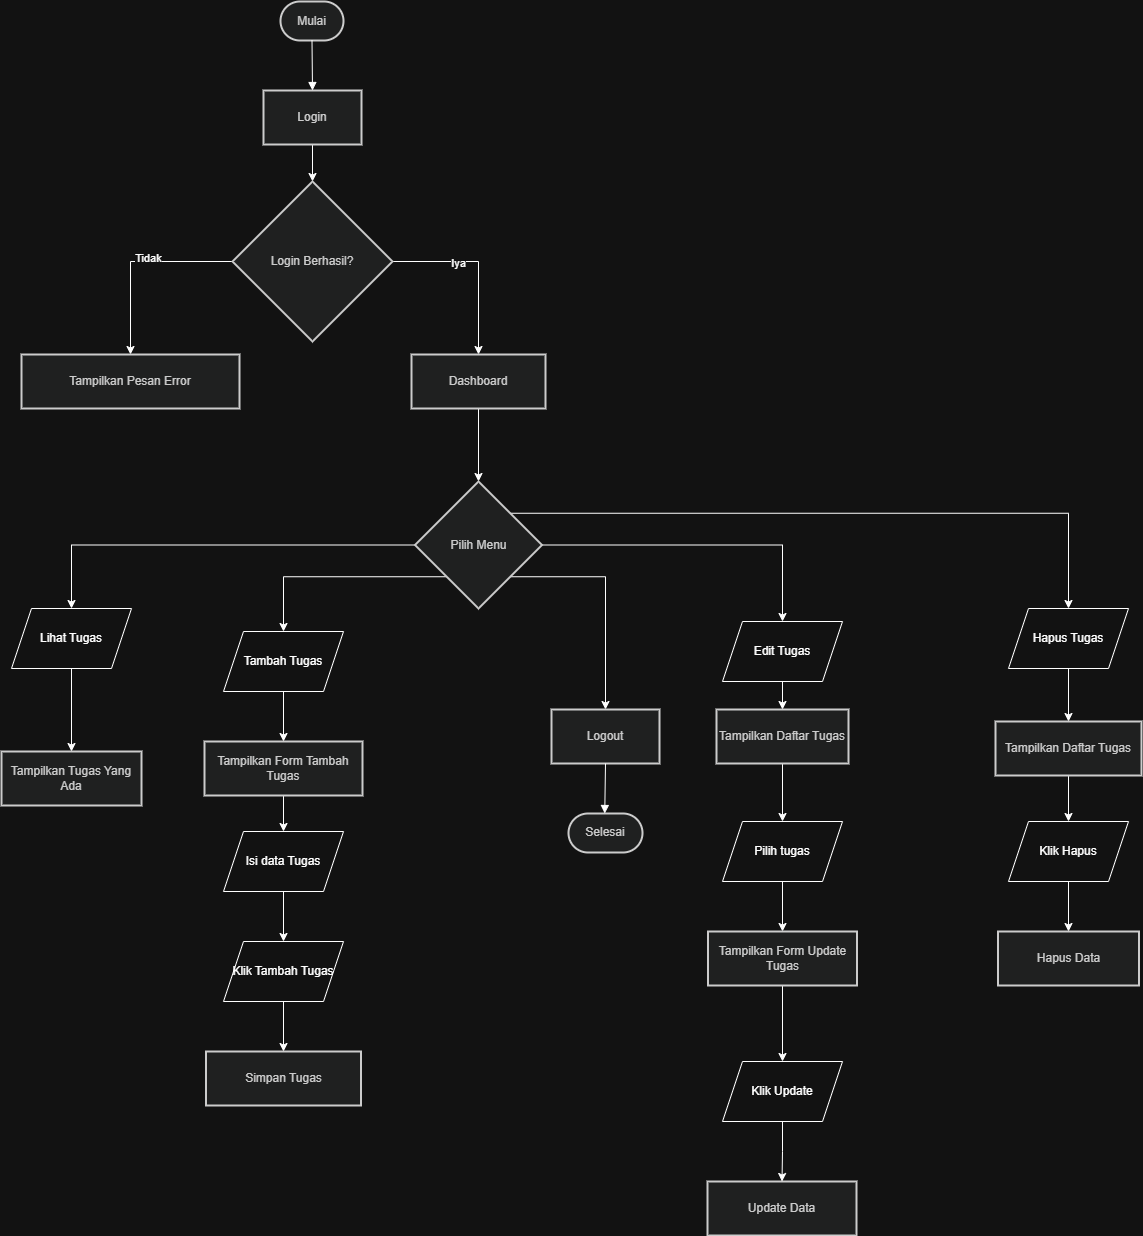

The diagram above was exported from draw.io. Its source (the exported page's mxGraphModel, read from the mxfile embedded in the PNG):
<mxGraphModel dx="2085" dy="1173" grid="1" gridSize="10" guides="1" tooltips="1" connect="1" arrows="1" fold="1" page="1" pageScale="1" pageWidth="827" pageHeight="1169" math="0" shadow="0">
  <root>
    <mxCell id="0" />
    <mxCell id="1" parent="0" />
    <mxCell id="5ovFrc0qs0PPAcGDBA_4-3" parent="1" style="rounded=1;whiteSpace=wrap;arcSize=50;strokeWidth=2;fillColor=light-dark(#eeeeee,#1f2020);strokeColor=light-dark(#999999,#cccccc);fontColor=light-dark(#333333,#cccccc);" value="Mulai" vertex="1">
      <mxGeometry height="39" width="63" x="439" y="240" as="geometry" />
    </mxCell>
    <mxCell id="5ovFrc0qs0PPAcGDBA_4-50" edge="1" parent="1" source="5ovFrc0qs0PPAcGDBA_4-4" style="edgeStyle=orthogonalEdgeStyle;rounded=0;orthogonalLoop=1;jettySize=auto;html=1;entryX=0.5;entryY=0;entryDx=0;entryDy=0;" target="5ovFrc0qs0PPAcGDBA_4-5">
      <mxGeometry relative="1" as="geometry" />
    </mxCell>
    <mxCell id="5ovFrc0qs0PPAcGDBA_4-4" parent="1" style="whiteSpace=wrap;strokeWidth=2;fillColor=light-dark(#eeeeee,#1f2020);strokeColor=light-dark(#999999,#cccccc);fontColor=light-dark(#333333,#cccccc);" value="Login" vertex="1">
      <mxGeometry height="54" width="98" x="422" y="329" as="geometry" />
    </mxCell>
    <mxCell id="5ovFrc0qs0PPAcGDBA_4-51" edge="1" parent="1" source="5ovFrc0qs0PPAcGDBA_4-5" style="edgeStyle=orthogonalEdgeStyle;rounded=0;orthogonalLoop=1;jettySize=auto;html=1;exitX=0;exitY=0.5;exitDx=0;exitDy=0;entryX=0.5;entryY=0;entryDx=0;entryDy=0;" target="5ovFrc0qs0PPAcGDBA_4-6">
      <mxGeometry relative="1" as="geometry" />
    </mxCell>
    <mxCell id="5ovFrc0qs0PPAcGDBA_4-52" connectable="0" parent="5ovFrc0qs0PPAcGDBA_4-51" style="edgeLabel;html=1;align=center;verticalAlign=middle;resizable=0;points=[];" value="Tidak" vertex="1">
      <mxGeometry relative="1" x="-0.135" y="-4" as="geometry">
        <mxPoint as="offset" />
      </mxGeometry>
    </mxCell>
    <mxCell id="5ovFrc0qs0PPAcGDBA_4-53" edge="1" parent="1" source="5ovFrc0qs0PPAcGDBA_4-5" style="edgeStyle=orthogonalEdgeStyle;rounded=0;orthogonalLoop=1;jettySize=auto;html=1;exitX=1;exitY=0.5;exitDx=0;exitDy=0;entryX=0.5;entryY=0;entryDx=0;entryDy=0;" target="5ovFrc0qs0PPAcGDBA_4-7">
      <mxGeometry relative="1" as="geometry" />
    </mxCell>
    <mxCell id="5ovFrc0qs0PPAcGDBA_4-54" connectable="0" parent="5ovFrc0qs0PPAcGDBA_4-53" style="edgeLabel;html=1;align=center;verticalAlign=middle;resizable=0;points=[];" value="Iya" vertex="1">
      <mxGeometry relative="1" x="-0.2849" y="-2" as="geometry">
        <mxPoint y="-1" as="offset" />
      </mxGeometry>
    </mxCell>
    <mxCell id="5ovFrc0qs0PPAcGDBA_4-5" parent="1" style="rhombus;strokeWidth=2;whiteSpace=wrap;fillColor=light-dark(#eeeeee,#1f2020);strokeColor=light-dark(#999999,#cccccc);fontColor=light-dark(#333333,#cccccc);" value="Login Berhasil?" vertex="1">
      <mxGeometry height="160" width="160" x="391" y="420" as="geometry" />
    </mxCell>
    <mxCell id="5ovFrc0qs0PPAcGDBA_4-6" parent="1" style="whiteSpace=wrap;strokeWidth=2;fillColor=light-dark(#eeeeee,#1f2020);strokeColor=light-dark(#999999,#cccccc);fontColor=light-dark(#333333,#cccccc);" value="Tampilkan Pesan Error" vertex="1">
      <mxGeometry height="54" width="218" x="180" y="593" as="geometry" />
    </mxCell>
    <mxCell id="5ovFrc0qs0PPAcGDBA_4-55" edge="1" parent="1" source="5ovFrc0qs0PPAcGDBA_4-7" style="edgeStyle=orthogonalEdgeStyle;rounded=0;orthogonalLoop=1;jettySize=auto;html=1;exitX=0.5;exitY=1;exitDx=0;exitDy=0;" target="5ovFrc0qs0PPAcGDBA_4-8">
      <mxGeometry relative="1" as="geometry" />
    </mxCell>
    <mxCell id="5ovFrc0qs0PPAcGDBA_4-7" parent="1" style="whiteSpace=wrap;strokeWidth=2;fillColor=light-dark(#eeeeee,#1f2020);strokeColor=light-dark(#999999,#cccccc);fontColor=light-dark(#333333,#cccccc);" value="Dashboard" vertex="1">
      <mxGeometry height="54" width="134" x="570" y="593" as="geometry" />
    </mxCell>
    <mxCell id="5ovFrc0qs0PPAcGDBA_4-57" edge="1" parent="1" source="5ovFrc0qs0PPAcGDBA_4-8" style="edgeStyle=orthogonalEdgeStyle;rounded=0;orthogonalLoop=1;jettySize=auto;html=1;entryX=0.5;entryY=0;entryDx=0;entryDy=0;" target="5ovFrc0qs0PPAcGDBA_4-56">
      <mxGeometry relative="1" as="geometry" />
    </mxCell>
    <mxCell id="5ovFrc0qs0PPAcGDBA_4-61" edge="1" parent="1" source="5ovFrc0qs0PPAcGDBA_4-8" style="edgeStyle=orthogonalEdgeStyle;rounded=0;orthogonalLoop=1;jettySize=auto;html=1;exitX=0;exitY=1;exitDx=0;exitDy=0;entryX=0.5;entryY=0;entryDx=0;entryDy=0;" target="5ovFrc0qs0PPAcGDBA_4-60">
      <mxGeometry relative="1" as="geometry" />
    </mxCell>
    <mxCell id="5ovFrc0qs0PPAcGDBA_4-69" edge="1" parent="1" source="5ovFrc0qs0PPAcGDBA_4-8" style="edgeStyle=orthogonalEdgeStyle;rounded=0;orthogonalLoop=1;jettySize=auto;html=1;exitX=1;exitY=1;exitDx=0;exitDy=0;entryX=0.5;entryY=0;entryDx=0;entryDy=0;" target="5ovFrc0qs0PPAcGDBA_4-14">
      <mxGeometry relative="1" as="geometry" />
    </mxCell>
    <mxCell id="5ovFrc0qs0PPAcGDBA_4-72" edge="1" parent="1" source="5ovFrc0qs0PPAcGDBA_4-8" style="edgeStyle=orthogonalEdgeStyle;rounded=0;orthogonalLoop=1;jettySize=auto;html=1;exitX=1;exitY=0.5;exitDx=0;exitDy=0;entryX=0.5;entryY=0;entryDx=0;entryDy=0;" target="5ovFrc0qs0PPAcGDBA_4-71">
      <mxGeometry relative="1" as="geometry" />
    </mxCell>
    <mxCell id="5ovFrc0qs0PPAcGDBA_4-84" edge="1" parent="1" source="5ovFrc0qs0PPAcGDBA_4-8" style="edgeStyle=orthogonalEdgeStyle;rounded=0;orthogonalLoop=1;jettySize=auto;html=1;exitX=1;exitY=0;exitDx=0;exitDy=0;entryX=0.5;entryY=0;entryDx=0;entryDy=0;" target="5ovFrc0qs0PPAcGDBA_4-83">
      <mxGeometry relative="1" as="geometry" />
    </mxCell>
    <mxCell id="5ovFrc0qs0PPAcGDBA_4-8" parent="1" style="rhombus;strokeWidth=2;whiteSpace=wrap;fillColor=light-dark(#eeeeee,#1f2020);strokeColor=light-dark(#999999,#cccccc);fontColor=light-dark(#333333,#cccccc);" value="Pilih Menu" vertex="1">
      <mxGeometry height="127" width="127" x="573.5" y="720" as="geometry" />
    </mxCell>
    <mxCell id="5ovFrc0qs0PPAcGDBA_4-64" edge="1" parent="1" source="5ovFrc0qs0PPAcGDBA_4-9" style="edgeStyle=orthogonalEdgeStyle;rounded=0;orthogonalLoop=1;jettySize=auto;html=1;" target="5ovFrc0qs0PPAcGDBA_4-63" value="">
      <mxGeometry relative="1" as="geometry" />
    </mxCell>
    <mxCell id="5ovFrc0qs0PPAcGDBA_4-9" parent="1" style="whiteSpace=wrap;strokeWidth=2;fillColor=light-dark(#eeeeee,#1f2020);strokeColor=light-dark(#999999,#cccccc);fontColor=light-dark(#333333,#cccccc);" value="Tampilkan Form Tambah Tugas" vertex="1">
      <mxGeometry height="54" width="158" x="363" y="980" as="geometry" />
    </mxCell>
    <mxCell id="5ovFrc0qs0PPAcGDBA_4-10" parent="1" style="whiteSpace=wrap;strokeWidth=2;fillColor=light-dark(#eeeeee,#1f2020);strokeColor=light-dark(#999999,#cccccc);fontColor=light-dark(#333333,#cccccc);" value="Tampilkan Tugas Yang Ada" vertex="1">
      <mxGeometry height="54" width="140" x="160" y="990" as="geometry" />
    </mxCell>
    <mxCell id="5ovFrc0qs0PPAcGDBA_4-76" edge="1" parent="1" source="5ovFrc0qs0PPAcGDBA_4-11" style="edgeStyle=orthogonalEdgeStyle;rounded=0;orthogonalLoop=1;jettySize=auto;html=1;" target="5ovFrc0qs0PPAcGDBA_4-75" value="">
      <mxGeometry relative="1" as="geometry" />
    </mxCell>
    <mxCell id="5ovFrc0qs0PPAcGDBA_4-11" parent="1" style="whiteSpace=wrap;strokeWidth=2;fillColor=light-dark(#eeeeee,#1f2020);strokeColor=light-dark(#999999,#cccccc);fontColor=light-dark(#333333,#cccccc);" value="Tampilkan Daftar Tugas" vertex="1">
      <mxGeometry height="54" width="132" x="875" y="948" as="geometry" />
    </mxCell>
    <mxCell id="5ovFrc0qs0PPAcGDBA_4-87" edge="1" parent="1" source="5ovFrc0qs0PPAcGDBA_4-12" style="edgeStyle=orthogonalEdgeStyle;rounded=0;orthogonalLoop=1;jettySize=auto;html=1;" target="5ovFrc0qs0PPAcGDBA_4-86" value="">
      <mxGeometry relative="1" as="geometry" />
    </mxCell>
    <mxCell id="5ovFrc0qs0PPAcGDBA_4-12" parent="1" style="whiteSpace=wrap;strokeWidth=2;fillColor=light-dark(#eeeeee,#1f2020);strokeColor=light-dark(#999999,#cccccc);fontColor=light-dark(#333333,#cccccc);" value="Tampilkan Daftar Tugas" vertex="1">
      <mxGeometry height="54" width="146" x="1154" y="960" as="geometry" />
    </mxCell>
    <mxCell id="5ovFrc0qs0PPAcGDBA_4-14" parent="1" style="whiteSpace=wrap;strokeWidth=2;fillColor=light-dark(#eeeeee,#1f2020);strokeColor=light-dark(#999999,#cccccc);fontColor=light-dark(#333333,#cccccc);" value="Logout" vertex="1">
      <mxGeometry height="54" width="108" x="710" y="948" as="geometry" />
    </mxCell>
    <mxCell id="5ovFrc0qs0PPAcGDBA_4-16" parent="1" style="whiteSpace=wrap;strokeWidth=2;fillColor=light-dark(#eeeeee,#1f2020);strokeColor=light-dark(#999999,#cccccc);fontColor=light-dark(#333333,#cccccc);" value="Simpan Tugas" vertex="1">
      <mxGeometry height="54" width="155" x="364.5" y="1290" as="geometry" />
    </mxCell>
    <mxCell id="5ovFrc0qs0PPAcGDBA_4-19" parent="1" style="whiteSpace=wrap;strokeWidth=2;fillColor=light-dark(#eeeeee,#1f2020);strokeColor=light-dark(#999999,#cccccc);fontColor=light-dark(#333333,#cccccc);" value="Update Data" vertex="1">
      <mxGeometry height="54" width="149" x="866" y="1420" as="geometry" />
    </mxCell>
    <mxCell id="5ovFrc0qs0PPAcGDBA_4-21" parent="1" style="whiteSpace=wrap;strokeWidth=2;fillColor=light-dark(#eeeeee,#1f2020);strokeColor=light-dark(#999999,#cccccc);fontColor=light-dark(#333333,#cccccc);" value="Hapus Data" vertex="1">
      <mxGeometry height="54" width="141" x="1156.5" y="1170" as="geometry" />
    </mxCell>
    <mxCell id="5ovFrc0qs0PPAcGDBA_4-23" parent="1" style="rounded=1;whiteSpace=wrap;arcSize=50;strokeWidth=2;fillColor=light-dark(#eeeeee,#1f2020);strokeColor=light-dark(#999999,#cccccc);fontColor=light-dark(#333333,#cccccc);" value="Selesai" vertex="1">
      <mxGeometry height="39" width="74" x="727" y="1052" as="geometry" />
    </mxCell>
    <mxCell id="5ovFrc0qs0PPAcGDBA_4-24" edge="1" parent="1" source="5ovFrc0qs0PPAcGDBA_4-3" style="curved=1;startArrow=none;endArrow=block;exitX=0.5;exitY=1;entryX=0.5;entryY=0;rounded=0;" target="5ovFrc0qs0PPAcGDBA_4-4" value="">
      <mxGeometry relative="1" as="geometry">
        <Array as="points" />
      </mxGeometry>
    </mxCell>
    <mxCell id="5ovFrc0qs0PPAcGDBA_4-49" edge="1" parent="1" source="5ovFrc0qs0PPAcGDBA_4-14" style="curved=1;startArrow=none;endArrow=block;exitX=0.5;exitY=1;entryX=0.49;entryY=0.01;rounded=0;exitDx=0;exitDy=0;" target="5ovFrc0qs0PPAcGDBA_4-23" value="">
      <mxGeometry relative="1" as="geometry">
        <Array as="points" />
      </mxGeometry>
    </mxCell>
    <mxCell id="5ovFrc0qs0PPAcGDBA_4-58" edge="1" parent="1" source="5ovFrc0qs0PPAcGDBA_4-56" style="edgeStyle=orthogonalEdgeStyle;rounded=0;orthogonalLoop=1;jettySize=auto;html=1;exitX=0.5;exitY=1;exitDx=0;exitDy=0;entryX=0.5;entryY=0;entryDx=0;entryDy=0;" target="5ovFrc0qs0PPAcGDBA_4-10">
      <mxGeometry relative="1" as="geometry" />
    </mxCell>
    <mxCell id="5ovFrc0qs0PPAcGDBA_4-56" parent="1" style="shape=parallelogram;perimeter=parallelogramPerimeter;whiteSpace=wrap;html=1;fixedSize=1;" value="Lihat Tugas" vertex="1">
      <mxGeometry height="60" width="120" x="170" y="847" as="geometry" />
    </mxCell>
    <mxCell id="5ovFrc0qs0PPAcGDBA_4-62" edge="1" parent="1" source="5ovFrc0qs0PPAcGDBA_4-60" style="edgeStyle=orthogonalEdgeStyle;rounded=0;orthogonalLoop=1;jettySize=auto;html=1;entryX=0.5;entryY=0;entryDx=0;entryDy=0;" target="5ovFrc0qs0PPAcGDBA_4-9">
      <mxGeometry relative="1" as="geometry" />
    </mxCell>
    <mxCell id="5ovFrc0qs0PPAcGDBA_4-60" parent="1" style="shape=parallelogram;perimeter=parallelogramPerimeter;whiteSpace=wrap;html=1;fixedSize=1;" value="Tambah Tugas" vertex="1">
      <mxGeometry height="60" width="120" x="382" y="870" as="geometry" />
    </mxCell>
    <mxCell id="5ovFrc0qs0PPAcGDBA_4-67" edge="1" parent="1" source="5ovFrc0qs0PPAcGDBA_4-63" style="edgeStyle=orthogonalEdgeStyle;rounded=0;orthogonalLoop=1;jettySize=auto;html=1;" target="5ovFrc0qs0PPAcGDBA_4-66" value="">
      <mxGeometry relative="1" as="geometry" />
    </mxCell>
    <mxCell id="5ovFrc0qs0PPAcGDBA_4-63" parent="1" style="shape=parallelogram;perimeter=parallelogramPerimeter;whiteSpace=wrap;html=1;fixedSize=1;" value="Isi data Tugas" vertex="1">
      <mxGeometry height="60" width="120" x="382" y="1070" as="geometry" />
    </mxCell>
    <mxCell id="5ovFrc0qs0PPAcGDBA_4-68" edge="1" parent="1" source="5ovFrc0qs0PPAcGDBA_4-66" style="edgeStyle=orthogonalEdgeStyle;rounded=0;orthogonalLoop=1;jettySize=auto;html=1;entryX=0.5;entryY=0;entryDx=0;entryDy=0;" target="5ovFrc0qs0PPAcGDBA_4-16" value="">
      <mxGeometry relative="1" as="geometry">
        <mxPoint x="442.0000000000002" y="1270" as="targetPoint" />
      </mxGeometry>
    </mxCell>
    <mxCell id="5ovFrc0qs0PPAcGDBA_4-66" parent="1" style="shape=parallelogram;perimeter=parallelogramPerimeter;whiteSpace=wrap;html=1;fixedSize=1;" value="Klik Tambah Tugas" vertex="1">
      <mxGeometry height="60" width="120" x="382" y="1180" as="geometry" />
    </mxCell>
    <mxCell id="5ovFrc0qs0PPAcGDBA_4-74" edge="1" parent="1" source="5ovFrc0qs0PPAcGDBA_4-71" style="edgeStyle=orthogonalEdgeStyle;rounded=0;orthogonalLoop=1;jettySize=auto;html=1;" target="5ovFrc0qs0PPAcGDBA_4-11" value="">
      <mxGeometry relative="1" as="geometry" />
    </mxCell>
    <mxCell id="5ovFrc0qs0PPAcGDBA_4-71" parent="1" style="shape=parallelogram;perimeter=parallelogramPerimeter;whiteSpace=wrap;html=1;fixedSize=1;" value="Edit Tugas" vertex="1">
      <mxGeometry height="60" width="120" x="881" y="860" as="geometry" />
    </mxCell>
    <mxCell id="5ovFrc0qs0PPAcGDBA_4-79" edge="1" parent="1" source="5ovFrc0qs0PPAcGDBA_4-75" style="edgeStyle=orthogonalEdgeStyle;rounded=0;orthogonalLoop=1;jettySize=auto;html=1;exitX=0.5;exitY=1;exitDx=0;exitDy=0;entryX=0.5;entryY=0;entryDx=0;entryDy=0;" target="5ovFrc0qs0PPAcGDBA_4-78">
      <mxGeometry relative="1" as="geometry" />
    </mxCell>
    <mxCell id="5ovFrc0qs0PPAcGDBA_4-75" parent="1" style="shape=parallelogram;perimeter=parallelogramPerimeter;whiteSpace=wrap;html=1;fixedSize=1;" value="Pilih tugas" vertex="1">
      <mxGeometry height="60" width="120" x="881" y="1060" as="geometry" />
    </mxCell>
    <mxCell id="5ovFrc0qs0PPAcGDBA_4-81" edge="1" parent="1" source="5ovFrc0qs0PPAcGDBA_4-77" style="edgeStyle=orthogonalEdgeStyle;rounded=0;orthogonalLoop=1;jettySize=auto;html=1;" target="5ovFrc0qs0PPAcGDBA_4-19" value="">
      <mxGeometry relative="1" as="geometry" />
    </mxCell>
    <mxCell id="5ovFrc0qs0PPAcGDBA_4-77" parent="1" style="shape=parallelogram;perimeter=parallelogramPerimeter;whiteSpace=wrap;html=1;fixedSize=1;" value="Klik Update" vertex="1">
      <mxGeometry height="60" width="120" x="881" y="1300" as="geometry" />
    </mxCell>
    <mxCell id="5ovFrc0qs0PPAcGDBA_4-80" edge="1" parent="1" source="5ovFrc0qs0PPAcGDBA_4-78" style="edgeStyle=orthogonalEdgeStyle;rounded=0;orthogonalLoop=1;jettySize=auto;html=1;" target="5ovFrc0qs0PPAcGDBA_4-77" value="">
      <mxGeometry relative="1" as="geometry" />
    </mxCell>
    <mxCell id="5ovFrc0qs0PPAcGDBA_4-78" parent="1" style="whiteSpace=wrap;strokeWidth=2;fillColor=light-dark(#eeeeee,#1f2020);strokeColor=light-dark(#999999,#cccccc);fontColor=light-dark(#333333,#cccccc);" value="Tampilkan Form Update Tugas" vertex="1">
      <mxGeometry height="54" width="149" x="866.5" y="1170" as="geometry" />
    </mxCell>
    <mxCell id="5ovFrc0qs0PPAcGDBA_4-85" edge="1" parent="1" source="5ovFrc0qs0PPAcGDBA_4-83" style="edgeStyle=orthogonalEdgeStyle;rounded=0;orthogonalLoop=1;jettySize=auto;html=1;" target="5ovFrc0qs0PPAcGDBA_4-12" value="">
      <mxGeometry relative="1" as="geometry" />
    </mxCell>
    <mxCell id="5ovFrc0qs0PPAcGDBA_4-83" parent="1" style="shape=parallelogram;perimeter=parallelogramPerimeter;whiteSpace=wrap;html=1;fixedSize=1;" value="Hapus Tugas" vertex="1">
      <mxGeometry height="60" width="120" x="1167" y="847" as="geometry" />
    </mxCell>
    <mxCell id="5ovFrc0qs0PPAcGDBA_4-88" edge="1" parent="1" source="5ovFrc0qs0PPAcGDBA_4-86" style="edgeStyle=orthogonalEdgeStyle;rounded=0;orthogonalLoop=1;jettySize=auto;html=1;" target="5ovFrc0qs0PPAcGDBA_4-21" value="">
      <mxGeometry relative="1" as="geometry" />
    </mxCell>
    <mxCell id="5ovFrc0qs0PPAcGDBA_4-86" parent="1" style="shape=parallelogram;perimeter=parallelogramPerimeter;whiteSpace=wrap;html=1;fixedSize=1;" value="Klik Hapus" vertex="1">
      <mxGeometry height="60" width="120" x="1167" y="1060" as="geometry" />
    </mxCell>
  </root>
</mxGraphModel>